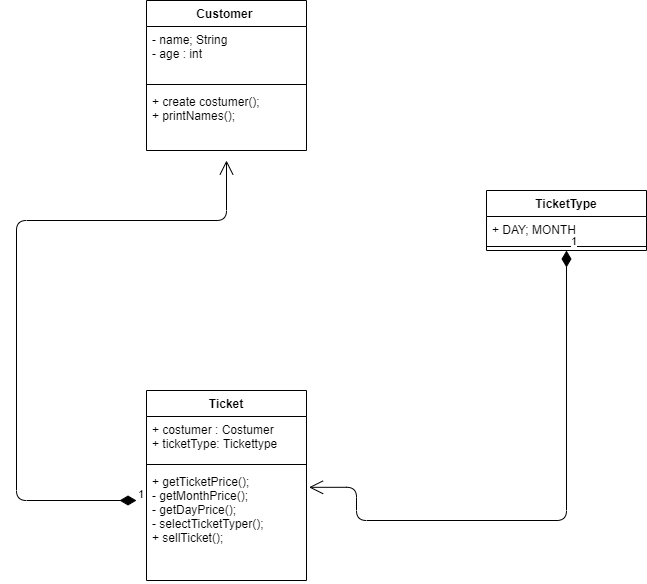

The diagram above was exported from draw.io. Its source (the exported page's mxGraphModel, read from the mxfile embedded in the PNG):
<mxGraphModel dx="1635" dy="972" grid="1" gridSize="10" guides="1" tooltips="1" connect="1" arrows="1" fold="1" page="1" pageScale="1" pageWidth="850" pageHeight="1100" math="0" shadow="0">
  <root>
    <mxCell id="0" />
    <mxCell id="1" parent="0" />
    <mxCell id="OQLqkhXSh93EW4CBe-UR-5" value="Customer " style="swimlane;fontStyle=1;align=center;verticalAlign=top;childLayout=stackLayout;horizontal=1;startSize=26;horizontalStack=0;resizeParent=1;resizeParentMax=0;resizeLast=0;collapsible=1;marginBottom=0;" vertex="1" parent="1">
      <mxGeometry x="230" y="250" width="160" height="150" as="geometry" />
    </mxCell>
    <mxCell id="OQLqkhXSh93EW4CBe-UR-6" value="- name; String &#10;- age : int " style="text;strokeColor=none;fillColor=none;align=left;verticalAlign=top;spacingLeft=4;spacingRight=4;overflow=hidden;rotatable=0;points=[[0,0.5],[1,0.5]];portConstraint=eastwest;" vertex="1" parent="OQLqkhXSh93EW4CBe-UR-5">
      <mxGeometry y="26" width="160" height="54" as="geometry" />
    </mxCell>
    <mxCell id="OQLqkhXSh93EW4CBe-UR-7" value="" style="line;strokeWidth=1;fillColor=none;align=left;verticalAlign=middle;spacingTop=-1;spacingLeft=3;spacingRight=3;rotatable=0;labelPosition=right;points=[];portConstraint=eastwest;" vertex="1" parent="OQLqkhXSh93EW4CBe-UR-5">
      <mxGeometry y="80" width="160" height="8" as="geometry" />
    </mxCell>
    <mxCell id="OQLqkhXSh93EW4CBe-UR-8" value="+ create costumer();&#10;+ printNames();" style="text;strokeColor=none;fillColor=none;align=left;verticalAlign=top;spacingLeft=4;spacingRight=4;overflow=hidden;rotatable=0;points=[[0,0.5],[1,0.5]];portConstraint=eastwest;" vertex="1" parent="OQLqkhXSh93EW4CBe-UR-5">
      <mxGeometry y="88" width="160" height="62" as="geometry" />
    </mxCell>
    <mxCell id="OQLqkhXSh93EW4CBe-UR-9" value="Ticket" style="swimlane;fontStyle=1;align=center;verticalAlign=top;childLayout=stackLayout;horizontal=1;startSize=26;horizontalStack=0;resizeParent=1;resizeParentMax=0;resizeLast=0;collapsible=1;marginBottom=0;" vertex="1" parent="1">
      <mxGeometry x="230" y="640" width="160" height="190" as="geometry" />
    </mxCell>
    <mxCell id="OQLqkhXSh93EW4CBe-UR-10" value="+ costumer : Costumer&#10;+ ticketType: Tickettype" style="text;strokeColor=none;fillColor=none;align=left;verticalAlign=top;spacingLeft=4;spacingRight=4;overflow=hidden;rotatable=0;points=[[0,0.5],[1,0.5]];portConstraint=eastwest;" vertex="1" parent="OQLqkhXSh93EW4CBe-UR-9">
      <mxGeometry y="26" width="160" height="44" as="geometry" />
    </mxCell>
    <mxCell id="OQLqkhXSh93EW4CBe-UR-11" value="" style="line;strokeWidth=1;fillColor=none;align=left;verticalAlign=middle;spacingTop=-1;spacingLeft=3;spacingRight=3;rotatable=0;labelPosition=right;points=[];portConstraint=eastwest;" vertex="1" parent="OQLqkhXSh93EW4CBe-UR-9">
      <mxGeometry y="70" width="160" height="8" as="geometry" />
    </mxCell>
    <mxCell id="OQLqkhXSh93EW4CBe-UR-12" value="+ getTicketPrice();&#10;- getMonthPrice();&#10;- getDayPrice();&#10;- selectTicketTyper();&#10;+ sellTicket();" style="text;strokeColor=none;fillColor=none;align=left;verticalAlign=top;spacingLeft=4;spacingRight=4;overflow=hidden;rotatable=0;points=[[0,0.5],[1,0.5]];portConstraint=eastwest;" vertex="1" parent="OQLqkhXSh93EW4CBe-UR-9">
      <mxGeometry y="78" width="160" height="112" as="geometry" />
    </mxCell>
    <mxCell id="OQLqkhXSh93EW4CBe-UR-13" value="TicketType" style="swimlane;fontStyle=1;align=center;verticalAlign=top;childLayout=stackLayout;horizontal=1;startSize=26;horizontalStack=0;resizeParent=1;resizeParentMax=0;resizeLast=0;collapsible=1;marginBottom=0;" vertex="1" parent="1">
      <mxGeometry x="570" y="440" width="160" height="60" as="geometry" />
    </mxCell>
    <mxCell id="OQLqkhXSh93EW4CBe-UR-14" value="+ DAY; MONTH" style="text;strokeColor=none;fillColor=none;align=left;verticalAlign=top;spacingLeft=4;spacingRight=4;overflow=hidden;rotatable=0;points=[[0,0.5],[1,0.5]];portConstraint=eastwest;" vertex="1" parent="OQLqkhXSh93EW4CBe-UR-13">
      <mxGeometry y="26" width="160" height="26" as="geometry" />
    </mxCell>
    <mxCell id="OQLqkhXSh93EW4CBe-UR-15" value="" style="line;strokeWidth=1;fillColor=none;align=left;verticalAlign=middle;spacingTop=-1;spacingLeft=3;spacingRight=3;rotatable=0;labelPosition=right;points=[];portConstraint=eastwest;" vertex="1" parent="OQLqkhXSh93EW4CBe-UR-13">
      <mxGeometry y="52" width="160" height="8" as="geometry" />
    </mxCell>
    <mxCell id="OQLqkhXSh93EW4CBe-UR-26" value="1" style="endArrow=open;html=1;endSize=12;startArrow=diamondThin;startSize=14;startFill=1;edgeStyle=orthogonalEdgeStyle;align=left;verticalAlign=bottom;" edge="1" parent="1">
      <mxGeometry x="-1" y="3" relative="1" as="geometry">
        <mxPoint x="220" y="750" as="sourcePoint" />
        <mxPoint x="310" y="410" as="targetPoint" />
        <Array as="points">
          <mxPoint x="100" y="750" />
          <mxPoint x="100" y="470" />
          <mxPoint x="310" y="470" />
        </Array>
      </mxGeometry>
    </mxCell>
    <mxCell id="OQLqkhXSh93EW4CBe-UR-28" value="1" style="endArrow=open;html=1;endSize=12;startArrow=diamondThin;startSize=14;startFill=1;edgeStyle=orthogonalEdgeStyle;align=left;verticalAlign=bottom;exitX=0.5;exitY=1;exitDx=0;exitDy=0;entryX=1.016;entryY=0.168;entryDx=0;entryDy=0;entryPerimeter=0;" edge="1" parent="1" source="OQLqkhXSh93EW4CBe-UR-13" target="OQLqkhXSh93EW4CBe-UR-12">
      <mxGeometry x="-1" y="3" relative="1" as="geometry">
        <mxPoint x="350" y="610" as="sourcePoint" />
        <mxPoint x="430" y="740" as="targetPoint" />
        <Array as="points">
          <mxPoint x="650" y="770" />
          <mxPoint x="440" y="770" />
          <mxPoint x="440" y="737" />
        </Array>
      </mxGeometry>
    </mxCell>
  </root>
</mxGraphModel>